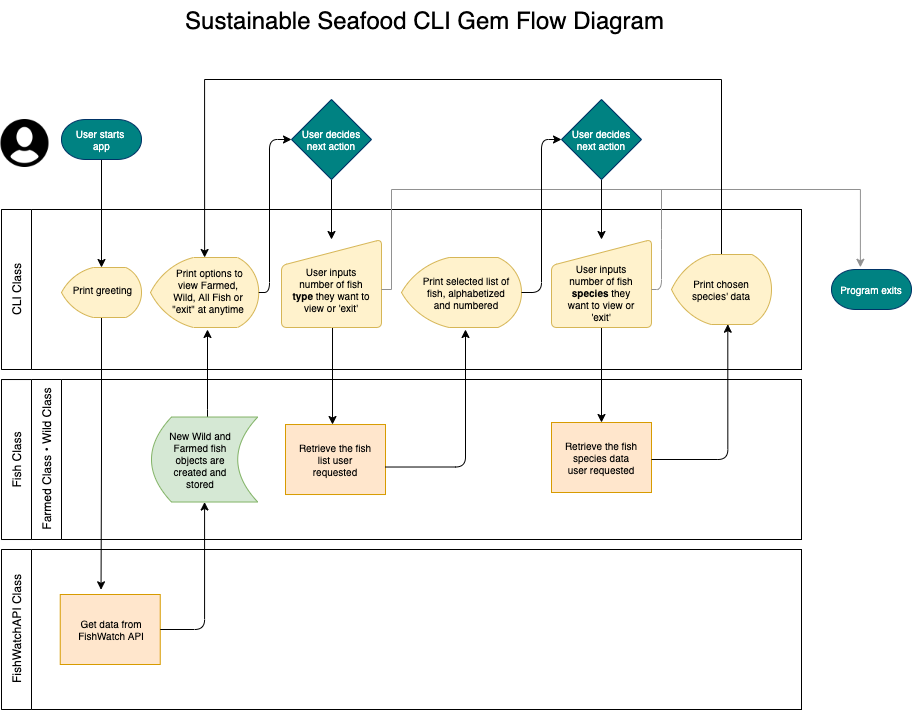

The diagram above was exported from draw.io. Its source (the exported page's mxGraphModel, read from the mxfile embedded in the PNG):
<mxGraphModel dx="743" dy="418" grid="1" gridSize="10" guides="1" tooltips="1" connect="1" arrows="1" fold="1" page="1" pageScale="1" pageWidth="1169" pageHeight="827" math="0" shadow="0">
  <root>
    <mxCell id="0" />
    <mxCell id="1" parent="0" />
    <mxCell id="B0mSsN4F915sIfo74YAg-12" value="" style="rounded=0;whiteSpace=wrap;html=1;" vertex="1" parent="1">
      <mxGeometry x="162" y="229" width="800" height="160" as="geometry" />
    </mxCell>
    <mxCell id="B0mSsN4F915sIfo74YAg-13" value="" style="rounded=0;whiteSpace=wrap;html=1;" vertex="1" parent="1">
      <mxGeometry x="162" y="399" width="800" height="160" as="geometry" />
    </mxCell>
    <mxCell id="B0mSsN4F915sIfo74YAg-14" value="" style="rounded=0;whiteSpace=wrap;html=1;" vertex="1" parent="1">
      <mxGeometry x="162" y="569" width="800" height="160" as="geometry" />
    </mxCell>
    <mxCell id="B0mSsN4F915sIfo74YAg-15" value="" style="rounded=0;whiteSpace=wrap;html=1;rotation=-90;" vertex="1" parent="1">
      <mxGeometry x="97" y="294" width="160" height="30" as="geometry" />
    </mxCell>
    <mxCell id="B0mSsN4F915sIfo74YAg-17" value="" style="rounded=0;whiteSpace=wrap;html=1;rotation=-90;" vertex="1" parent="1">
      <mxGeometry x="97" y="464.02" width="159.99" height="30" as="geometry" />
    </mxCell>
    <mxCell id="B0mSsN4F915sIfo74YAg-18" value="" style="rounded=0;whiteSpace=wrap;html=1;rotation=-90;" vertex="1" parent="1">
      <mxGeometry x="97" y="634" width="160" height="30" as="geometry" />
    </mxCell>
    <mxCell id="B0mSsN4F915sIfo74YAg-20" value="" style="rounded=0;whiteSpace=wrap;html=1;rotation=-90;" vertex="1" parent="1">
      <mxGeometry x="127" y="464" width="160" height="30" as="geometry" />
    </mxCell>
    <mxCell id="B0mSsN4F915sIfo74YAg-21" value="Fish Class" style="text;html=1;strokeColor=none;fillColor=none;align=center;verticalAlign=middle;whiteSpace=wrap;rounded=0;rotation=-90;" vertex="1" parent="1">
      <mxGeometry x="144.5" y="469" width="65" height="20" as="geometry" />
    </mxCell>
    <mxCell id="B0mSsN4F915sIfo74YAg-24" value="Farmed Class • Wild Class" style="text;html=1;strokeColor=none;fillColor=none;align=center;verticalAlign=middle;whiteSpace=wrap;rounded=0;rotation=-90;" vertex="1" parent="1">
      <mxGeometry x="127.62" y="469.02" width="158.75" height="20" as="geometry" />
    </mxCell>
    <mxCell id="B0mSsN4F915sIfo74YAg-25" value="FishWatchAPI Class" style="text;html=1;strokeColor=none;fillColor=none;align=center;verticalAlign=middle;whiteSpace=wrap;rounded=0;rotation=-90;" vertex="1" parent="1">
      <mxGeometry x="117.61" y="639" width="118.76" height="20" as="geometry" />
    </mxCell>
    <mxCell id="B0mSsN4F915sIfo74YAg-26" value="CLI Class" style="text;html=1;strokeColor=none;fillColor=none;align=center;verticalAlign=middle;whiteSpace=wrap;rounded=0;rotation=-90;" vertex="1" parent="1">
      <mxGeometry x="133.24" y="299" width="87.5" height="20" as="geometry" />
    </mxCell>
    <mxCell id="B0mSsN4F915sIfo74YAg-44" value="" style="edgeStyle=orthogonalEdgeStyle;rounded=0;orthogonalLoop=1;jettySize=auto;html=1;fontSize=10;fontColor=#FFFFFF;entryX=0.5;entryY=0;entryDx=0;entryDy=0;entryPerimeter=0;" edge="1" parent="1" source="B0mSsN4F915sIfo74YAg-30" target="B0mSsN4F915sIfo74YAg-38">
      <mxGeometry relative="1" as="geometry">
        <mxPoint x="262" y="279" as="targetPoint" />
        <Array as="points" />
      </mxGeometry>
    </mxCell>
    <mxCell id="B0mSsN4F915sIfo74YAg-30" value="" style="strokeWidth=1;html=1;shape=mxgraph.flowchart.terminator;whiteSpace=wrap;fillColor=#008282;strokeColor=#003366;" vertex="1" parent="1">
      <mxGeometry x="222" y="139" width="80" height="40" as="geometry" />
    </mxCell>
    <mxCell id="B0mSsN4F915sIfo74YAg-32" value="" style="strokeWidth=1;html=1;shape=mxgraph.flowchart.terminator;whiteSpace=wrap;fillColor=#008282;strokeColor=#003366;" vertex="1" parent="1">
      <mxGeometry x="992" y="289" width="80" height="40" as="geometry" />
    </mxCell>
    <mxCell id="B0mSsN4F915sIfo74YAg-33" value="User starts&lt;br style=&quot;font-size: 10px;&quot;&gt;&amp;nbsp;app" style="text;html=1;align=center;verticalAlign=middle;whiteSpace=wrap;rounded=0;fontColor=#FFFFFF;fontSize=10;" vertex="1" parent="1">
      <mxGeometry x="220.74" y="149" width="80" height="20" as="geometry" />
    </mxCell>
    <mxCell id="B0mSsN4F915sIfo74YAg-34" value="Program exits" style="text;html=1;align=center;verticalAlign=middle;whiteSpace=wrap;rounded=0;fontColor=#FFFFFF;fontSize=10;" vertex="1" parent="1">
      <mxGeometry x="992" y="299" width="80" height="20" as="geometry" />
    </mxCell>
    <mxCell id="B0mSsN4F915sIfo74YAg-49" value="" style="edgeStyle=orthogonalEdgeStyle;rounded=0;orthogonalLoop=1;jettySize=auto;html=1;fontSize=10;fontColor=#FFFFFF;entryX=0.408;entryY=-0.067;entryDx=0;entryDy=0;entryPerimeter=0;" edge="1" parent="1" source="B0mSsN4F915sIfo74YAg-38" target="B0mSsN4F915sIfo74YAg-47">
      <mxGeometry relative="1" as="geometry">
        <mxPoint x="262" y="609" as="targetPoint" />
      </mxGeometry>
    </mxCell>
    <mxCell id="B0mSsN4F915sIfo74YAg-38" value="" style="strokeWidth=1;html=1;shape=mxgraph.flowchart.display;whiteSpace=wrap;fillColor=#fff2cc;fontSize=10;strokeColor=#d6b656;" vertex="1" parent="1">
      <mxGeometry x="222" y="287" width="80" height="50" as="geometry" />
    </mxCell>
    <mxCell id="B0mSsN4F915sIfo74YAg-39" value="&lt;font color=&quot;#000000&quot;&gt;&amp;nbsp;Print greeting&lt;/font&gt;" style="text;html=1;align=center;verticalAlign=middle;whiteSpace=wrap;rounded=0;fontColor=#FFFFFF;fontSize=10;" vertex="1" parent="1">
      <mxGeometry x="222" y="299" width="80" height="20" as="geometry" />
    </mxCell>
    <mxCell id="B0mSsN4F915sIfo74YAg-47" value="" style="rounded=0;whiteSpace=wrap;html=1;strokeColor=#d79b00;strokeWidth=1;fillColor=#ffe6cc;fontSize=10;" vertex="1" parent="1">
      <mxGeometry x="220.74" y="614" width="100" height="70" as="geometry" />
    </mxCell>
    <mxCell id="B0mSsN4F915sIfo74YAg-48" value="&lt;font color=&quot;#000000&quot;&gt;Get data from FishWatch API&lt;/font&gt;" style="text;html=1;align=center;verticalAlign=middle;whiteSpace=wrap;rounded=0;fontColor=#FFFFFF;fontSize=10;" vertex="1" parent="1">
      <mxGeometry x="232" y="639" width="80" height="20" as="geometry" />
    </mxCell>
    <mxCell id="B0mSsN4F915sIfo74YAg-58" value="" style="edgeStyle=orthogonalEdgeStyle;rounded=0;orthogonalLoop=1;jettySize=auto;html=1;fontSize=10;fontColor=#FFFFFF;" edge="1" parent="1" source="B0mSsN4F915sIfo74YAg-50">
      <mxGeometry relative="1" as="geometry">
        <mxPoint x="368" y="349" as="targetPoint" />
        <Array as="points">
          <mxPoint x="368" y="429" />
          <mxPoint x="368" y="429" />
        </Array>
      </mxGeometry>
    </mxCell>
    <mxCell id="B0mSsN4F915sIfo74YAg-50" value="" style="shape=dataStorage;whiteSpace=wrap;html=1;fixedSize=1;strokeColor=#82b366;strokeWidth=1;fillColor=#d5e8d4;fontSize=10;" vertex="1" parent="1">
      <mxGeometry x="312" y="436.52" width="106.24" height="85" as="geometry" />
    </mxCell>
    <mxCell id="B0mSsN4F915sIfo74YAg-51" value="&lt;font color=&quot;#000000&quot;&gt;New Wild and Farmed fish objects are created and stored&lt;/font&gt;" style="text;html=1;align=center;verticalAlign=middle;whiteSpace=wrap;rounded=0;fontColor=#FFFFFF;fontSize=10;" vertex="1" parent="1">
      <mxGeometry x="320.74" y="469" width="80" height="20" as="geometry" />
    </mxCell>
    <mxCell id="B0mSsN4F915sIfo74YAg-56" value="" style="strokeWidth=1;html=1;shape=mxgraph.flowchart.display;whiteSpace=wrap;fillColor=#fff2cc;fontSize=10;strokeColor=#d6b656;" vertex="1" parent="1">
      <mxGeometry x="311" y="277" width="108.24" height="70" as="geometry" />
    </mxCell>
    <mxCell id="B0mSsN4F915sIfo74YAg-57" value="&lt;font color=&quot;#000000&quot;&gt;&amp;nbsp;Print options to view Farmed, Wild, All Fish or &quot;exit&quot; at anytime&lt;/font&gt;" style="text;html=1;align=center;verticalAlign=middle;whiteSpace=wrap;rounded=0;fontColor=#FFFFFF;fontSize=10;" vertex="1" parent="1">
      <mxGeometry x="329.24" y="295" width="80" height="30" as="geometry" />
    </mxCell>
    <mxCell id="B0mSsN4F915sIfo74YAg-95" style="edgeStyle=orthogonalEdgeStyle;rounded=0;orthogonalLoop=1;jettySize=auto;html=1;fontSize=10;fontColor=#FFFFFF;" edge="1" parent="1" source="B0mSsN4F915sIfo74YAg-60" target="B0mSsN4F915sIfo74YAg-65">
      <mxGeometry relative="1" as="geometry" />
    </mxCell>
    <mxCell id="B0mSsN4F915sIfo74YAg-60" value="" style="rhombus;whiteSpace=wrap;html=1;strokeColor=#003366;strokeWidth=1;fillColor=#008282;fontSize=10;fontColor=#FFFFFF;" vertex="1" parent="1">
      <mxGeometry x="452" y="119" width="80" height="80" as="geometry" />
    </mxCell>
    <mxCell id="B0mSsN4F915sIfo74YAg-61" value="User decides&lt;br style=&quot;font-size: 10px&quot;&gt;next action" style="text;html=1;align=center;verticalAlign=middle;whiteSpace=wrap;rounded=0;fontColor=#FFFFFF;fontSize=10;" vertex="1" parent="1">
      <mxGeometry x="452" y="149" width="80" height="20" as="geometry" />
    </mxCell>
    <mxCell id="B0mSsN4F915sIfo74YAg-69" value="" style="edgeStyle=orthogonalEdgeStyle;rounded=0;orthogonalLoop=1;jettySize=auto;html=1;fontSize=10;fontColor=#FFFFFF;" edge="1" parent="1">
      <mxGeometry relative="1" as="geometry">
        <mxPoint x="493.009708737864" y="346.99999999999994" as="sourcePoint" />
        <mxPoint x="493.009708737864" y="444.02" as="targetPoint" />
        <Array as="points">
          <mxPoint x="493" y="389" />
          <mxPoint x="493" y="389" />
        </Array>
      </mxGeometry>
    </mxCell>
    <mxCell id="B0mSsN4F915sIfo74YAg-65" value="" style="html=1;strokeWidth=1;shape=manualInput;whiteSpace=wrap;rounded=1;size=26;arcSize=11;fillColor=#fff2cc;fontSize=10;strokeColor=#d6b656;" vertex="1" parent="1">
      <mxGeometry x="442" y="259" width="100" height="88" as="geometry" />
    </mxCell>
    <mxCell id="B0mSsN4F915sIfo74YAg-119" style="edgeStyle=orthogonalEdgeStyle;rounded=0;orthogonalLoop=1;jettySize=auto;html=1;entryX=0.361;entryY=-0.056;entryDx=0;entryDy=0;entryPerimeter=0;fontSize=10;fontColor=#FFFFFF;strokeColor=#919191;" edge="1" parent="1" target="B0mSsN4F915sIfo74YAg-32">
      <mxGeometry relative="1" as="geometry">
        <mxPoint x="542" y="309" as="sourcePoint" />
        <Array as="points">
          <mxPoint x="552" y="309" />
          <mxPoint x="552" y="209" />
          <mxPoint x="1021" y="209" />
        </Array>
      </mxGeometry>
    </mxCell>
    <mxCell id="B0mSsN4F915sIfo74YAg-66" value="&lt;font color=&quot;#000000&quot;&gt;User inputs number of fish &lt;b&gt;type &lt;/b&gt;they want to view or 'exit'&lt;/font&gt;" style="text;html=1;align=center;verticalAlign=middle;whiteSpace=wrap;rounded=0;fontColor=#FFFFFF;fontSize=10;" vertex="1" parent="1">
      <mxGeometry x="452" y="299" width="80" height="20" as="geometry" />
    </mxCell>
    <mxCell id="B0mSsN4F915sIfo74YAg-67" value="" style="rounded=0;whiteSpace=wrap;html=1;strokeColor=#d79b00;strokeWidth=1;fillColor=#ffe6cc;fontSize=10;" vertex="1" parent="1">
      <mxGeometry x="446" y="444.02" width="100" height="70" as="geometry" />
    </mxCell>
    <mxCell id="B0mSsN4F915sIfo74YAg-68" value="&lt;font color=&quot;#000000&quot;&gt;Retrieve the fish list user requested&lt;/font&gt;" style="text;html=1;align=center;verticalAlign=middle;whiteSpace=wrap;rounded=0;fontColor=#FFFFFF;fontSize=10;" vertex="1" parent="1">
      <mxGeometry x="456" y="469" width="80" height="20" as="geometry" />
    </mxCell>
    <mxCell id="B0mSsN4F915sIfo74YAg-71" value="" style="strokeWidth=1;html=1;shape=mxgraph.flowchart.display;whiteSpace=wrap;fillColor=#fff2cc;fontSize=10;strokeColor=#d6b656;" vertex="1" parent="1">
      <mxGeometry x="562" y="277" width="120" height="70" as="geometry" />
    </mxCell>
    <mxCell id="B0mSsN4F915sIfo74YAg-72" value="&lt;font color=&quot;#000000&quot;&gt;Print selected list of fish, alphabetized and numbered&lt;/font&gt;" style="text;html=1;align=center;verticalAlign=middle;whiteSpace=wrap;rounded=0;fontColor=#FFFFFF;fontSize=10;" vertex="1" parent="1">
      <mxGeometry x="582" y="302" width="90" height="20" as="geometry" />
    </mxCell>
    <mxCell id="B0mSsN4F915sIfo74YAg-76" value="" style="edgeStyle=segmentEdgeStyle;endArrow=classic;html=1;fontSize=10;fontColor=#FFFFFF;" edge="1" parent="1">
      <mxGeometry width="50" height="50" relative="1" as="geometry">
        <mxPoint x="546" y="486.52" as="sourcePoint" />
        <mxPoint x="626" y="349" as="targetPoint" />
        <Array as="points">
          <mxPoint x="626" y="487" />
        </Array>
      </mxGeometry>
    </mxCell>
    <mxCell id="B0mSsN4F915sIfo74YAg-77" value="" style="edgeStyle=segmentEdgeStyle;endArrow=classic;html=1;fontSize=10;fontColor=#FFFFFF;" edge="1" parent="1" target="B0mSsN4F915sIfo74YAg-50">
      <mxGeometry width="50" height="50" relative="1" as="geometry">
        <mxPoint x="320.74" y="649" as="sourcePoint" />
        <mxPoint x="370.74" y="599" as="targetPoint" />
      </mxGeometry>
    </mxCell>
    <mxCell id="B0mSsN4F915sIfo74YAg-94" style="edgeStyle=orthogonalEdgeStyle;rounded=0;orthogonalLoop=1;jettySize=auto;html=1;fontSize=10;fontColor=#FFFFFF;" edge="1" parent="1" source="B0mSsN4F915sIfo74YAg-82" target="B0mSsN4F915sIfo74YAg-85">
      <mxGeometry relative="1" as="geometry" />
    </mxCell>
    <mxCell id="B0mSsN4F915sIfo74YAg-82" value="" style="rhombus;whiteSpace=wrap;html=1;strokeColor=#003366;strokeWidth=1;fillColor=#008282;fontSize=10;fontColor=#FFFFFF;" vertex="1" parent="1">
      <mxGeometry x="722" y="119" width="80" height="80" as="geometry" />
    </mxCell>
    <mxCell id="B0mSsN4F915sIfo74YAg-83" value="User decides&lt;br style=&quot;font-size: 10px&quot;&gt;next action" style="text;html=1;align=center;verticalAlign=middle;whiteSpace=wrap;rounded=0;fontColor=#FFFFFF;fontSize=10;" vertex="1" parent="1">
      <mxGeometry x="722" y="149" width="80" height="20" as="geometry" />
    </mxCell>
    <mxCell id="B0mSsN4F915sIfo74YAg-93" style="edgeStyle=orthogonalEdgeStyle;rounded=0;orthogonalLoop=1;jettySize=auto;html=1;fontSize=10;fontColor=#FFFFFF;" edge="1" parent="1" source="B0mSsN4F915sIfo74YAg-85" target="B0mSsN4F915sIfo74YAg-89">
      <mxGeometry relative="1" as="geometry" />
    </mxCell>
    <mxCell id="B0mSsN4F915sIfo74YAg-85" value="" style="html=1;strokeWidth=1;shape=manualInput;whiteSpace=wrap;rounded=1;size=26;arcSize=11;fillColor=#fff2cc;fontSize=10;strokeColor=#d6b656;" vertex="1" parent="1">
      <mxGeometry x="712" y="259" width="100" height="88" as="geometry" />
    </mxCell>
    <mxCell id="B0mSsN4F915sIfo74YAg-86" value="&lt;font color=&quot;#000000&quot;&gt;User inputs number of fish &lt;b&gt;species&lt;/b&gt; they want to view or 'exit'&lt;/font&gt;" style="text;html=1;align=center;verticalAlign=middle;whiteSpace=wrap;rounded=0;fontColor=#FFFFFF;fontSize=10;" vertex="1" parent="1">
      <mxGeometry x="722" y="302" width="80" height="20" as="geometry" />
    </mxCell>
    <mxCell id="B0mSsN4F915sIfo74YAg-89" value="" style="rounded=0;whiteSpace=wrap;html=1;strokeColor=#d79b00;strokeWidth=1;fillColor=#ffe6cc;fontSize=10;" vertex="1" parent="1">
      <mxGeometry x="712" y="442" width="100" height="70" as="geometry" />
    </mxCell>
    <mxCell id="B0mSsN4F915sIfo74YAg-90" value="&lt;font color=&quot;#000000&quot;&gt;Retrieve the fish species data user requested&lt;/font&gt;" style="text;html=1;align=center;verticalAlign=middle;whiteSpace=wrap;rounded=0;fontColor=#FFFFFF;fontSize=10;" vertex="1" parent="1">
      <mxGeometry x="722" y="466.98" width="80" height="20" as="geometry" />
    </mxCell>
    <mxCell id="B0mSsN4F915sIfo74YAg-116" style="edgeStyle=orthogonalEdgeStyle;rounded=0;orthogonalLoop=1;jettySize=auto;html=1;entryX=0.5;entryY=0;entryDx=0;entryDy=0;entryPerimeter=0;fontSize=10;fontColor=#FFFFFF;" edge="1" parent="1" source="B0mSsN4F915sIfo74YAg-91" target="B0mSsN4F915sIfo74YAg-56">
      <mxGeometry relative="1" as="geometry">
        <Array as="points">
          <mxPoint x="882" y="99" />
          <mxPoint x="365" y="99" />
        </Array>
      </mxGeometry>
    </mxCell>
    <mxCell id="B0mSsN4F915sIfo74YAg-91" value="" style="strokeWidth=1;html=1;shape=mxgraph.flowchart.display;whiteSpace=wrap;fillColor=#fff2cc;fontSize=10;strokeColor=#d6b656;" vertex="1" parent="1">
      <mxGeometry x="832" y="274" width="100" height="70" as="geometry" />
    </mxCell>
    <mxCell id="B0mSsN4F915sIfo74YAg-92" value="&lt;font color=&quot;#000000&quot;&gt;Print chosen species' data&lt;/font&gt;" style="text;html=1;align=center;verticalAlign=middle;whiteSpace=wrap;rounded=0;fontColor=#FFFFFF;fontSize=10;" vertex="1" parent="1">
      <mxGeometry x="837" y="299" width="90" height="20" as="geometry" />
    </mxCell>
    <mxCell id="B0mSsN4F915sIfo74YAg-97" value="" style="edgeStyle=segmentEdgeStyle;endArrow=classic;html=1;fontSize=10;fontColor=#FFFFFF;entryX=0.563;entryY=0.996;entryDx=0;entryDy=0;entryPerimeter=0;" edge="1" parent="1" target="B0mSsN4F915sIfo74YAg-91">
      <mxGeometry width="50" height="50" relative="1" as="geometry">
        <mxPoint x="812" y="479" as="sourcePoint" />
        <mxPoint x="862" y="429" as="targetPoint" />
        <Array as="points">
          <mxPoint x="888" y="479" />
        </Array>
      </mxGeometry>
    </mxCell>
    <mxCell id="B0mSsN4F915sIfo74YAg-103" value="" style="shape=image;html=1;verticalAlign=top;verticalLabelPosition=bottom;labelBackgroundColor=#ffffff;imageAspect=0;aspect=fixed;image=https://cdn4.iconfinder.com/data/icons/glyphs/24/icons_user2-128.png;strokeColor=#003366;strokeWidth=1;fillColor=#008282;fontSize=10;fontColor=#FFFFFF;" vertex="1" parent="1">
      <mxGeometry x="161.5" y="139" width="48" height="48" as="geometry" />
    </mxCell>
    <mxCell id="B0mSsN4F915sIfo74YAg-109" value="" style="edgeStyle=elbowEdgeStyle;elbow=horizontal;endArrow=classic;html=1;fontSize=10;fontColor=#FFFFFF;entryX=0;entryY=0.5;entryDx=0;entryDy=0;exitX=1;exitY=0.5;exitDx=0;exitDy=0;exitPerimeter=0;" edge="1" parent="1" source="B0mSsN4F915sIfo74YAg-56" target="B0mSsN4F915sIfo74YAg-61">
      <mxGeometry width="50" height="50" relative="1" as="geometry">
        <mxPoint x="408.24" y="319" as="sourcePoint" />
        <mxPoint x="458.24" y="269" as="targetPoint" />
        <Array as="points">
          <mxPoint x="430" y="309" />
        </Array>
      </mxGeometry>
    </mxCell>
    <mxCell id="B0mSsN4F915sIfo74YAg-110" value="" style="edgeStyle=elbowEdgeStyle;elbow=horizontal;endArrow=classic;html=1;fontSize=10;fontColor=#FFFFFF;entryX=0;entryY=0.5;entryDx=0;entryDy=0;exitX=1;exitY=0.5;exitDx=0;exitDy=0;exitPerimeter=0;" edge="1" parent="1" source="B0mSsN4F915sIfo74YAg-71" target="B0mSsN4F915sIfo74YAg-82">
      <mxGeometry width="50" height="50" relative="1" as="geometry">
        <mxPoint x="722" y="289" as="sourcePoint" />
        <mxPoint x="772" y="239" as="targetPoint" />
        <Array as="points">
          <mxPoint x="702" y="259" />
        </Array>
      </mxGeometry>
    </mxCell>
    <mxCell id="B0mSsN4F915sIfo74YAg-125" value="" style="edgeStyle=segmentEdgeStyle;endArrow=none;html=1;strokeColor=#919191;fontSize=10;fontColor=#FFFFFF;endFill=0;" edge="1" parent="1">
      <mxGeometry width="50" height="50" relative="1" as="geometry">
        <mxPoint x="812" y="309" as="sourcePoint" />
        <mxPoint x="822" y="209" as="targetPoint" />
        <Array as="points">
          <mxPoint x="822" y="309" />
          <mxPoint x="822" y="259" />
        </Array>
      </mxGeometry>
    </mxCell>
    <mxCell id="B0mSsN4F915sIfo74YAg-128" value="Sustainable Seafood CLI Gem Flow Diagram" style="text;strokeColor=none;fillColor=none;html=1;fontSize=24;fontStyle=0;verticalAlign=middle;align=center;" vertex="1" parent="1">
      <mxGeometry x="535" y="20" width="100" height="40" as="geometry" />
    </mxCell>
  </root>
</mxGraphModel>